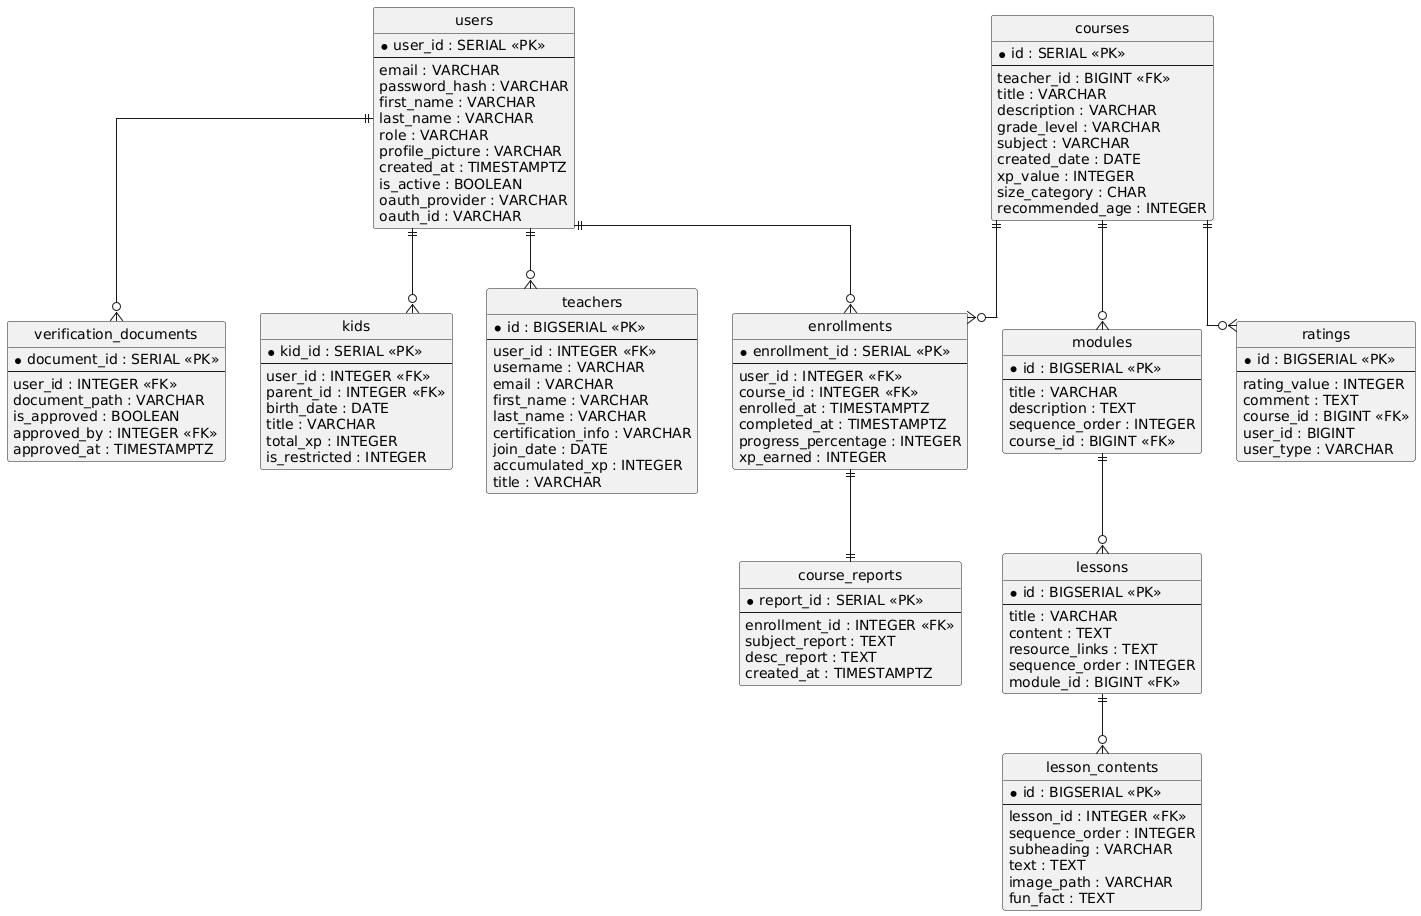

The diagram above was rendered by PlantUML. Its source (embedded in the PNG):
@startuml
hide circle
skinparam linetype ortho

entity "users" as users {
  * user_id : SERIAL <<PK>>
  --
  email : VARCHAR
  password_hash : VARCHAR
  first_name : VARCHAR
  last_name : VARCHAR
  role : VARCHAR
  profile_picture : VARCHAR
  created_at : TIMESTAMPTZ
  is_active : BOOLEAN
  oauth_provider : VARCHAR
  oauth_id : VARCHAR
}

entity "verification_documents" as verification_documents {
  * document_id : SERIAL <<PK>>
  --
  user_id : INTEGER <<FK>>
  document_path : VARCHAR
  is_approved : BOOLEAN
  approved_by : INTEGER <<FK>>
  approved_at : TIMESTAMPTZ
}

entity "kids" as kids {
  * kid_id : SERIAL <<PK>>
  --
  user_id : INTEGER <<FK>>
  parent_id : INTEGER <<FK>>
  birth_date : DATE
  title : VARCHAR
  total_xp : INTEGER
  is_restricted : INTEGER
}

entity "teachers" as teachers {
  * id : BIGSERIAL <<PK>>
  --
  user_id : INTEGER <<FK>>
  username : VARCHAR
  email : VARCHAR
  first_name : VARCHAR
  last_name : VARCHAR
  certification_info : VARCHAR
  join_date : DATE
  accumulated_xp : INTEGER
  title : VARCHAR
}

entity "courses" as courses {
  * id : SERIAL <<PK>>
  --
  teacher_id : BIGINT <<FK>>
  title : VARCHAR
  description : VARCHAR
  grade_level : VARCHAR
  subject : VARCHAR
  created_date : DATE
  xp_value : INTEGER
  size_category : CHAR
  recommended_age : INTEGER
}

entity "modules" as modules {
  * id : BIGSERIAL <<PK>>
  --
  title : VARCHAR
  description : TEXT
  sequence_order : INTEGER
  course_id : BIGINT <<FK>>
}

entity "lessons" as lessons {
  * id : BIGSERIAL <<PK>>
  --
  title : VARCHAR
  content : TEXT
  resource_links : TEXT
  sequence_order : INTEGER
  module_id : BIGINT <<FK>>
}

entity "lesson_contents" as lesson_contents {
  * id : BIGSERIAL <<PK>>
  --
  lesson_id : INTEGER <<FK>>
  sequence_order : INTEGER
  subheading : VARCHAR
  text : TEXT
  image_path : VARCHAR
  fun_fact : TEXT
}

entity "ratings" as ratings {
  * id : BIGSERIAL <<PK>>
  --
  rating_value : INTEGER
  comment : TEXT
  course_id : BIGINT <<FK>>
  user_id : BIGINT
  user_type : VARCHAR
}

entity "enrollments" as enrollments {
  * enrollment_id : SERIAL <<PK>>
  --
  user_id : INTEGER <<FK>>
  course_id : INTEGER <<FK>>
  enrolled_at : TIMESTAMPTZ
  completed_at : TIMESTAMPTZ
  progress_percentage : INTEGER
  xp_earned : INTEGER
}

entity "course_reports" as course_reports {
  * report_id : SERIAL <<PK>>
  --
  enrollment_id : INTEGER <<FK>>
  subject_report : TEXT
  desc_report : TEXT
  created_at : TIMESTAMPTZ
}

' Relationships
users ||--o{ verification_documents 
users ||--o{ kids 
users ||--o{ teachers 
users ||--o{ enrollments 
courses ||--o{ enrollments 
courses ||--o{ modules 
modules ||--o{ lessons 
lessons ||--o{ lesson_contents  
courses ||--o{ ratings 
enrollments ||--|| course_reports
@enduml